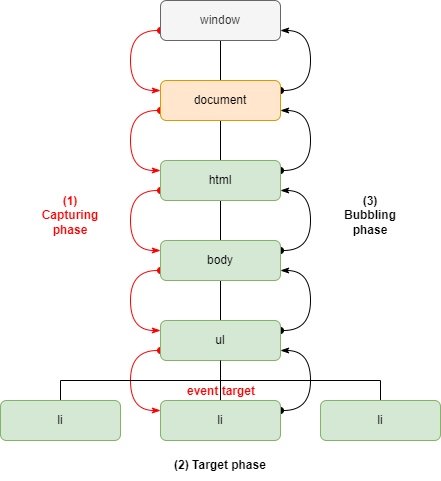

The diagram above was exported from draw.io. Its source (the exported page's mxGraphModel, read from the mxfile embedded in the PNG):
<mxGraphModel dx="1422" dy="857" grid="1" gridSize="10" guides="1" tooltips="1" connect="1" arrows="1" fold="1" page="1" pageScale="1" pageWidth="827" pageHeight="1169" math="0" shadow="0">
  <root>
    <mxCell id="0" />
    <mxCell id="1" parent="0" />
    <mxCell id="2iepIpBCDmPNOJqZqs7n-9" style="edgeStyle=orthogonalEdgeStyle;rounded=0;orthogonalLoop=1;jettySize=auto;html=1;exitX=0.5;exitY=1;exitDx=0;exitDy=0;entryX=0.5;entryY=0;entryDx=0;entryDy=0;endArrow=none;endFill=0;" edge="1" parent="1" source="2iepIpBCDmPNOJqZqs7n-1" target="2iepIpBCDmPNOJqZqs7n-2">
      <mxGeometry relative="1" as="geometry" />
    </mxCell>
    <mxCell id="2iepIpBCDmPNOJqZqs7n-20" style="edgeStyle=orthogonalEdgeStyle;curved=1;orthogonalLoop=1;jettySize=auto;html=1;exitX=0;exitY=0.75;exitDx=0;exitDy=0;entryX=0;entryY=0.25;entryDx=0;entryDy=0;startArrow=oval;startFill=1;endArrow=classicThin;endFill=1;strokeColor=#FF0000;" edge="1" parent="1" source="2iepIpBCDmPNOJqZqs7n-1" target="2iepIpBCDmPNOJqZqs7n-2">
      <mxGeometry relative="1" as="geometry">
        <Array as="points">
          <mxPoint x="290" y="230" />
          <mxPoint x="290" y="290" />
        </Array>
      </mxGeometry>
    </mxCell>
    <mxCell id="2iepIpBCDmPNOJqZqs7n-1" value="window" style="rounded=1;whiteSpace=wrap;html=1;fillColor=#f5f5f5;fontColor=#333333;strokeColor=#666666;" vertex="1" parent="1">
      <mxGeometry x="320" y="200" width="120" height="40" as="geometry" />
    </mxCell>
    <mxCell id="2iepIpBCDmPNOJqZqs7n-10" style="edgeStyle=orthogonalEdgeStyle;rounded=0;orthogonalLoop=1;jettySize=auto;html=1;exitX=0.5;exitY=1;exitDx=0;exitDy=0;entryX=0.5;entryY=0;entryDx=0;entryDy=0;endArrow=none;endFill=0;" edge="1" parent="1" source="2iepIpBCDmPNOJqZqs7n-2" target="2iepIpBCDmPNOJqZqs7n-3">
      <mxGeometry relative="1" as="geometry" />
    </mxCell>
    <mxCell id="2iepIpBCDmPNOJqZqs7n-21" style="edgeStyle=orthogonalEdgeStyle;curved=1;orthogonalLoop=1;jettySize=auto;html=1;exitX=0;exitY=0.75;exitDx=0;exitDy=0;entryX=0;entryY=0.25;entryDx=0;entryDy=0;startArrow=oval;startFill=1;endArrow=classicThin;endFill=1;strokeColor=#FF0000;" edge="1" parent="1" source="2iepIpBCDmPNOJqZqs7n-2" target="2iepIpBCDmPNOJqZqs7n-3">
      <mxGeometry relative="1" as="geometry">
        <Array as="points">
          <mxPoint x="290" y="310" />
          <mxPoint x="290" y="370" />
        </Array>
      </mxGeometry>
    </mxCell>
    <mxCell id="2iepIpBCDmPNOJqZqs7n-29" style="edgeStyle=orthogonalEdgeStyle;curved=1;orthogonalLoop=1;jettySize=auto;html=1;exitX=1;exitY=0.25;exitDx=0;exitDy=0;entryX=1;entryY=0.75;entryDx=0;entryDy=0;startArrow=oval;startFill=1;endArrow=classicThin;endFill=1;" edge="1" parent="1" source="2iepIpBCDmPNOJqZqs7n-2" target="2iepIpBCDmPNOJqZqs7n-1">
      <mxGeometry relative="1" as="geometry">
        <Array as="points">
          <mxPoint x="470" y="290" />
          <mxPoint x="470" y="230" />
        </Array>
      </mxGeometry>
    </mxCell>
    <mxCell id="2iepIpBCDmPNOJqZqs7n-2" value="document" style="rounded=1;whiteSpace=wrap;html=1;fillColor=#ffe6cc;strokeColor=#d79b00;" vertex="1" parent="1">
      <mxGeometry x="320" y="280" width="120" height="40" as="geometry" />
    </mxCell>
    <mxCell id="2iepIpBCDmPNOJqZqs7n-11" style="edgeStyle=orthogonalEdgeStyle;rounded=0;orthogonalLoop=1;jettySize=auto;html=1;exitX=0.5;exitY=1;exitDx=0;exitDy=0;entryX=0.5;entryY=0;entryDx=0;entryDy=0;endArrow=none;endFill=0;" edge="1" parent="1" source="2iepIpBCDmPNOJqZqs7n-3" target="2iepIpBCDmPNOJqZqs7n-4">
      <mxGeometry relative="1" as="geometry" />
    </mxCell>
    <mxCell id="2iepIpBCDmPNOJqZqs7n-22" style="edgeStyle=orthogonalEdgeStyle;curved=1;orthogonalLoop=1;jettySize=auto;html=1;exitX=0;exitY=0.75;exitDx=0;exitDy=0;entryX=0;entryY=0.25;entryDx=0;entryDy=0;startArrow=oval;startFill=1;endArrow=classicThin;endFill=1;strokeColor=#FF0000;" edge="1" parent="1" source="2iepIpBCDmPNOJqZqs7n-3" target="2iepIpBCDmPNOJqZqs7n-4">
      <mxGeometry relative="1" as="geometry">
        <Array as="points">
          <mxPoint x="290" y="390" />
          <mxPoint x="290" y="450" />
        </Array>
      </mxGeometry>
    </mxCell>
    <mxCell id="2iepIpBCDmPNOJqZqs7n-28" style="edgeStyle=orthogonalEdgeStyle;curved=1;orthogonalLoop=1;jettySize=auto;html=1;exitX=1;exitY=0.25;exitDx=0;exitDy=0;entryX=1;entryY=0.75;entryDx=0;entryDy=0;startArrow=oval;startFill=1;endArrow=classicThin;endFill=1;" edge="1" parent="1" source="2iepIpBCDmPNOJqZqs7n-3" target="2iepIpBCDmPNOJqZqs7n-2">
      <mxGeometry relative="1" as="geometry">
        <Array as="points">
          <mxPoint x="470" y="370" />
          <mxPoint x="470" y="310" />
        </Array>
      </mxGeometry>
    </mxCell>
    <mxCell id="2iepIpBCDmPNOJqZqs7n-3" value="html" style="rounded=1;whiteSpace=wrap;html=1;fillColor=#d5e8d4;strokeColor=#82b366;" vertex="1" parent="1">
      <mxGeometry x="320" y="360" width="120" height="40" as="geometry" />
    </mxCell>
    <mxCell id="2iepIpBCDmPNOJqZqs7n-12" style="edgeStyle=orthogonalEdgeStyle;rounded=0;orthogonalLoop=1;jettySize=auto;html=1;exitX=0.5;exitY=1;exitDx=0;exitDy=0;entryX=0.5;entryY=0;entryDx=0;entryDy=0;endArrow=none;endFill=0;" edge="1" parent="1" source="2iepIpBCDmPNOJqZqs7n-4" target="2iepIpBCDmPNOJqZqs7n-5">
      <mxGeometry relative="1" as="geometry" />
    </mxCell>
    <mxCell id="2iepIpBCDmPNOJqZqs7n-23" style="edgeStyle=orthogonalEdgeStyle;curved=1;orthogonalLoop=1;jettySize=auto;html=1;exitX=0;exitY=0.75;exitDx=0;exitDy=0;entryX=0;entryY=0.25;entryDx=0;entryDy=0;startArrow=oval;startFill=1;endArrow=classicThin;endFill=1;strokeColor=#FF0000;" edge="1" parent="1" source="2iepIpBCDmPNOJqZqs7n-4" target="2iepIpBCDmPNOJqZqs7n-5">
      <mxGeometry relative="1" as="geometry">
        <Array as="points">
          <mxPoint x="290" y="470" />
          <mxPoint x="290" y="530" />
        </Array>
      </mxGeometry>
    </mxCell>
    <mxCell id="2iepIpBCDmPNOJqZqs7n-27" style="edgeStyle=orthogonalEdgeStyle;curved=1;orthogonalLoop=1;jettySize=auto;html=1;exitX=1;exitY=0.25;exitDx=0;exitDy=0;entryX=1;entryY=0.75;entryDx=0;entryDy=0;startArrow=oval;startFill=1;endArrow=classicThin;endFill=1;" edge="1" parent="1" source="2iepIpBCDmPNOJqZqs7n-4" target="2iepIpBCDmPNOJqZqs7n-3">
      <mxGeometry relative="1" as="geometry">
        <Array as="points">
          <mxPoint x="470" y="450" />
          <mxPoint x="470" y="390" />
        </Array>
      </mxGeometry>
    </mxCell>
    <mxCell id="2iepIpBCDmPNOJqZqs7n-4" value="body" style="rounded=1;whiteSpace=wrap;html=1;fillColor=#d5e8d4;strokeColor=#82b366;" vertex="1" parent="1">
      <mxGeometry x="320" y="440" width="120" height="40" as="geometry" />
    </mxCell>
    <mxCell id="2iepIpBCDmPNOJqZqs7n-13" style="edgeStyle=orthogonalEdgeStyle;rounded=0;orthogonalLoop=1;jettySize=auto;html=1;exitX=0.5;exitY=1;exitDx=0;exitDy=0;entryX=0.5;entryY=0;entryDx=0;entryDy=0;endArrow=none;endFill=0;" edge="1" parent="1" source="2iepIpBCDmPNOJqZqs7n-5" target="2iepIpBCDmPNOJqZqs7n-6">
      <mxGeometry relative="1" as="geometry" />
    </mxCell>
    <mxCell id="2iepIpBCDmPNOJqZqs7n-14" style="edgeStyle=orthogonalEdgeStyle;rounded=0;orthogonalLoop=1;jettySize=auto;html=1;exitX=0.5;exitY=1;exitDx=0;exitDy=0;entryX=0.5;entryY=0;entryDx=0;entryDy=0;endArrow=none;endFill=0;" edge="1" parent="1" source="2iepIpBCDmPNOJqZqs7n-5" target="2iepIpBCDmPNOJqZqs7n-8">
      <mxGeometry relative="1" as="geometry" />
    </mxCell>
    <mxCell id="2iepIpBCDmPNOJqZqs7n-24" style="edgeStyle=orthogonalEdgeStyle;curved=1;orthogonalLoop=1;jettySize=auto;html=1;exitX=0;exitY=0.75;exitDx=0;exitDy=0;entryX=0;entryY=0.25;entryDx=0;entryDy=0;startArrow=oval;startFill=1;endArrow=classicThin;endFill=1;strokeColor=#FF0000;" edge="1" parent="1" source="2iepIpBCDmPNOJqZqs7n-5" target="2iepIpBCDmPNOJqZqs7n-6">
      <mxGeometry relative="1" as="geometry">
        <Array as="points">
          <mxPoint x="290" y="550" />
          <mxPoint x="290" y="610" />
        </Array>
      </mxGeometry>
    </mxCell>
    <mxCell id="2iepIpBCDmPNOJqZqs7n-26" style="edgeStyle=orthogonalEdgeStyle;curved=1;orthogonalLoop=1;jettySize=auto;html=1;exitX=1;exitY=0.25;exitDx=0;exitDy=0;entryX=1;entryY=0.75;entryDx=0;entryDy=0;startArrow=oval;startFill=1;endArrow=classicThin;endFill=1;" edge="1" parent="1" source="2iepIpBCDmPNOJqZqs7n-5" target="2iepIpBCDmPNOJqZqs7n-4">
      <mxGeometry relative="1" as="geometry">
        <Array as="points">
          <mxPoint x="470" y="530" />
          <mxPoint x="470" y="470" />
        </Array>
      </mxGeometry>
    </mxCell>
    <mxCell id="2iepIpBCDmPNOJqZqs7n-5" value="ul" style="rounded=1;whiteSpace=wrap;html=1;fillColor=#d5e8d4;strokeColor=#82b366;" vertex="1" parent="1">
      <mxGeometry x="320" y="520" width="120" height="40" as="geometry" />
    </mxCell>
    <mxCell id="2iepIpBCDmPNOJqZqs7n-25" style="edgeStyle=orthogonalEdgeStyle;curved=1;orthogonalLoop=1;jettySize=auto;html=1;exitX=1;exitY=0.25;exitDx=0;exitDy=0;entryX=1;entryY=0.75;entryDx=0;entryDy=0;startArrow=oval;startFill=1;endArrow=classicThin;endFill=1;" edge="1" parent="1" source="2iepIpBCDmPNOJqZqs7n-6" target="2iepIpBCDmPNOJqZqs7n-5">
      <mxGeometry relative="1" as="geometry">
        <Array as="points">
          <mxPoint x="470" y="610" />
          <mxPoint x="470" y="550" />
        </Array>
      </mxGeometry>
    </mxCell>
    <mxCell id="2iepIpBCDmPNOJqZqs7n-6" value="li" style="rounded=1;whiteSpace=wrap;html=1;fillColor=#d5e8d4;strokeColor=#82b366;" vertex="1" parent="1">
      <mxGeometry x="320" y="600" width="120" height="40" as="geometry" />
    </mxCell>
    <mxCell id="2iepIpBCDmPNOJqZqs7n-15" style="edgeStyle=orthogonalEdgeStyle;rounded=0;orthogonalLoop=1;jettySize=auto;html=1;exitX=0.5;exitY=0;exitDx=0;exitDy=0;entryX=0.5;entryY=1;entryDx=0;entryDy=0;endArrow=none;endFill=0;" edge="1" parent="1" source="2iepIpBCDmPNOJqZqs7n-7" target="2iepIpBCDmPNOJqZqs7n-5">
      <mxGeometry relative="1" as="geometry" />
    </mxCell>
    <mxCell id="2iepIpBCDmPNOJqZqs7n-7" value="li" style="rounded=1;whiteSpace=wrap;html=1;fillColor=#d5e8d4;strokeColor=#82b366;" vertex="1" parent="1">
      <mxGeometry x="160" y="600" width="120" height="40" as="geometry" />
    </mxCell>
    <mxCell id="2iepIpBCDmPNOJqZqs7n-8" value="li" style="rounded=1;whiteSpace=wrap;html=1;fillColor=#d5e8d4;strokeColor=#82b366;" vertex="1" parent="1">
      <mxGeometry x="480" y="600" width="120" height="40" as="geometry" />
    </mxCell>
    <mxCell id="2iepIpBCDmPNOJqZqs7n-31" value="&lt;b&gt;(3)&lt;br&gt;Bubbling&lt;br&gt;phase&lt;/b&gt;" style="text;html=1;strokeColor=none;fillColor=none;align=center;verticalAlign=middle;whiteSpace=wrap;rounded=0;" vertex="1" parent="1">
      <mxGeometry x="500" y="390" width="60" height="50" as="geometry" />
    </mxCell>
    <mxCell id="2iepIpBCDmPNOJqZqs7n-32" value="&lt;b&gt;&lt;font color=&quot;#ff0000&quot;&gt;(1)&lt;br&gt;Capturing&lt;br&gt;phase&lt;/font&gt;&lt;/b&gt;" style="text;html=1;strokeColor=none;fillColor=none;align=center;verticalAlign=middle;whiteSpace=wrap;rounded=0;" vertex="1" parent="1">
      <mxGeometry x="200" y="390" width="60" height="50" as="geometry" />
    </mxCell>
    <mxCell id="2iepIpBCDmPNOJqZqs7n-33" value="&lt;b&gt;(2) Target phase&lt;/b&gt;" style="text;html=1;strokeColor=none;fillColor=none;align=center;verticalAlign=middle;whiteSpace=wrap;rounded=0;" vertex="1" parent="1">
      <mxGeometry x="315" y="650" width="130" height="30" as="geometry" />
    </mxCell>
    <mxCell id="2iepIpBCDmPNOJqZqs7n-34" value="&lt;b&gt;&lt;font color=&quot;#ff0000&quot;&gt;event target&lt;/font&gt;&lt;/b&gt;" style="text;html=1;strokeColor=none;fillColor=none;align=center;verticalAlign=middle;whiteSpace=wrap;rounded=0;" vertex="1" parent="1">
      <mxGeometry x="316" y="576" width="130" height="30" as="geometry" />
    </mxCell>
  </root>
</mxGraphModel>